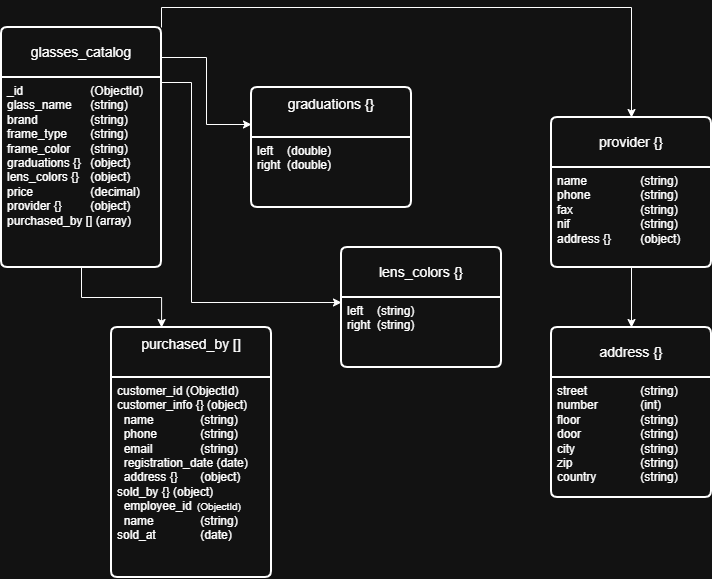

The diagram above was exported from draw.io. Its source (the exported page's mxGraphModel, read from the mxfile embedded in the PNG):
<mxGraphModel dx="1028" dy="595" grid="1" gridSize="10" guides="1" tooltips="1" connect="1" arrows="1" fold="1" page="1" pageScale="1" pageWidth="827" pageHeight="1169" math="0" shadow="0">
  <root>
    <mxCell id="0" />
    <mxCell id="1" parent="0" />
    <mxCell id="b0NjbypJ_1weHfFxDU7s-20" edge="1" parent="1" source="b0NjbypJ_1weHfFxDU7s-1" style="edgeStyle=orthogonalEdgeStyle;rounded=0;orthogonalLoop=1;jettySize=auto;html=1;exitX=1;exitY=0;exitDx=0;exitDy=0;entryX=0.5;entryY=0;entryDx=0;entryDy=0;" target="b0NjbypJ_1weHfFxDU7s-13">
      <mxGeometry relative="1" as="geometry" />
    </mxCell>
    <mxCell id="b0NjbypJ_1weHfFxDU7s-1" parent="1" style="swimlane;childLayout=stackLayout;horizontal=1;startSize=50;horizontalStack=0;rounded=1;fontSize=14;fontStyle=0;strokeWidth=2;resizeParent=0;resizeLast=1;shadow=0;dashed=0;align=center;arcSize=4;whiteSpace=wrap;html=1;" value="glasses_catalog" vertex="1">
      <mxGeometry height="240" width="160" x="60" y="30" as="geometry" />
    </mxCell>
    <mxCell id="b0NjbypJ_1weHfFxDU7s-2" parent="b0NjbypJ_1weHfFxDU7s-1" style="align=left;strokeColor=none;fillColor=none;spacingLeft=4;spacingRight=4;fontSize=12;verticalAlign=top;resizable=0;rotatable=0;part=1;html=1;whiteSpace=wrap;" value="&lt;div&gt;_id&lt;span style=&quot;white-space: pre;&quot;&gt;&#09;&lt;span style=&quot;white-space: pre;&quot;&gt;&#09;&lt;/span&gt;&lt;/span&gt;&lt;span style=&quot;white-space: pre;&quot;&gt;&#09;&lt;/span&gt; (ObjectId)&lt;/div&gt;&lt;div&gt;glass_name&lt;span style=&quot;white-space: pre;&quot;&gt;&#09;&lt;/span&gt; (string)&lt;/div&gt;&lt;div&gt;brand&lt;span style=&quot;white-space: pre;&quot;&gt;&#09;&lt;/span&gt;&lt;span style=&quot;white-space: pre;&quot;&gt;&#09;&lt;/span&gt; (string)&lt;/div&gt;&lt;div&gt;frame_type&lt;span style=&quot;white-space: pre;&quot;&gt;&#09;&lt;/span&gt; (string)&amp;nbsp;&amp;nbsp;&lt;/div&gt;&lt;div&gt;frame_color&lt;span style=&quot;white-space: pre;&quot;&gt;&#09;&lt;/span&gt; (string)&lt;/div&gt;&lt;div&gt;graduations {}&lt;span style=&quot;white-space: pre;&quot;&gt;&#09;&lt;/span&gt; (object)&lt;/div&gt;&lt;div&gt;lens_colors {}&lt;span style=&quot;white-space: pre;&quot;&gt;&#09;&lt;/span&gt; (object)&lt;/div&gt;&lt;div&gt;price&lt;span style=&quot;white-space: pre;&quot;&gt;&#09;&lt;/span&gt;&lt;span style=&quot;white-space: pre;&quot;&gt;&#09;&lt;/span&gt; (decimal)&lt;/div&gt;&lt;div&gt;provider {}&lt;span style=&quot;white-space: pre;&quot;&gt;&#09;&lt;/span&gt; (object)&lt;/div&gt;&lt;div&gt;purchased_by [] (array)&lt;/div&gt;" vertex="1">
      <mxGeometry height="190" width="160" y="50" as="geometry" />
    </mxCell>
    <mxCell id="b0NjbypJ_1weHfFxDU7s-3" parent="1" style="swimlane;childLayout=stackLayout;horizontal=1;startSize=50;horizontalStack=0;rounded=1;fontSize=14;fontStyle=0;strokeWidth=2;resizeParent=0;resizeLast=1;shadow=0;dashed=0;align=center;arcSize=4;whiteSpace=wrap;html=1;" value="lens_colors {}" vertex="1">
      <mxGeometry height="120" width="160" x="400" y="250" as="geometry" />
    </mxCell>
    <mxCell id="b0NjbypJ_1weHfFxDU7s-4" parent="b0NjbypJ_1weHfFxDU7s-3" style="align=left;strokeColor=none;fillColor=none;spacingLeft=4;spacingRight=4;fontSize=12;verticalAlign=top;resizable=0;rotatable=0;part=1;html=1;whiteSpace=wrap;" value="&lt;div&gt;left&lt;span style=&quot;white-space: pre;&quot;&gt;&#09;&lt;/span&gt; (string)&lt;/div&gt;&lt;div&gt;right&lt;span style=&quot;white-space: pre;&quot;&gt;&#09;&lt;/span&gt; (string)&lt;/div&gt;" vertex="1">
      <mxGeometry height="70" width="160" y="50" as="geometry" />
    </mxCell>
    <mxCell id="b0NjbypJ_1weHfFxDU7s-5" parent="1" style="swimlane;childLayout=stackLayout;horizontal=1;startSize=50;horizontalStack=0;rounded=1;fontSize=14;fontStyle=0;strokeWidth=2;resizeParent=0;resizeLast=1;shadow=0;dashed=0;align=center;arcSize=4;whiteSpace=wrap;html=1;" value="&lt;div&gt;graduations {}&lt;/div&gt;&lt;div&gt;&lt;br&gt;&lt;/div&gt;" vertex="1">
      <mxGeometry height="120" width="160" x="310" y="90" as="geometry" />
    </mxCell>
    <mxCell id="b0NjbypJ_1weHfFxDU7s-6" parent="b0NjbypJ_1weHfFxDU7s-5" style="align=left;strokeColor=none;fillColor=none;spacingLeft=4;spacingRight=4;fontSize=12;verticalAlign=top;resizable=0;rotatable=0;part=1;html=1;whiteSpace=wrap;" value="&lt;div&gt;left&lt;span style=&quot;white-space: pre;&quot;&gt;&#09;&lt;/span&gt; (double)&lt;/div&gt;&lt;div&gt;right&lt;span style=&quot;white-space: pre;&quot;&gt;&#09;&lt;/span&gt; (double)&lt;/div&gt;" vertex="1">
      <mxGeometry height="70" width="160" y="50" as="geometry" />
    </mxCell>
    <mxCell id="b0NjbypJ_1weHfFxDU7s-7" parent="1" style="swimlane;childLayout=stackLayout;horizontal=1;startSize=50;horizontalStack=0;rounded=1;fontSize=14;fontStyle=0;strokeWidth=2;resizeParent=0;resizeLast=1;shadow=0;dashed=0;align=center;arcSize=4;whiteSpace=wrap;html=1;" value="address {}" vertex="1">
      <mxGeometry height="170" width="160" x="610" y="330" as="geometry" />
    </mxCell>
    <mxCell id="b0NjbypJ_1weHfFxDU7s-8" parent="b0NjbypJ_1weHfFxDU7s-7" style="align=left;strokeColor=none;fillColor=none;spacingLeft=4;spacingRight=4;fontSize=12;verticalAlign=top;resizable=0;rotatable=0;part=1;html=1;whiteSpace=wrap;" value="&lt;div&gt;&lt;span style=&quot;background-color: transparent; color: light-dark(rgb(0, 0, 0), rgb(255, 255, 255));&quot;&gt;street&lt;span style=&quot;white-space: pre;&quot;&gt;&#09;&lt;/span&gt;&lt;span style=&quot;white-space: pre;&quot;&gt;&#09;&lt;/span&gt; (string)&lt;/span&gt;&lt;/div&gt;&lt;div&gt;number&lt;span style=&quot;white-space: pre;&quot;&gt;&#09;&lt;/span&gt;&lt;span style=&quot;white-space: pre;&quot;&gt;&#09;&lt;/span&gt; (int)&lt;/div&gt;&lt;div&gt;floor&lt;span style=&quot;white-space: pre;&quot;&gt;&#09;&lt;/span&gt;&lt;span style=&quot;white-space: pre;&quot;&gt;&#09;&lt;/span&gt;&lt;span style=&quot;white-space: pre;&quot;&gt;&#09;&lt;/span&gt; (string)&lt;/div&gt;&lt;div&gt;door&lt;span style=&quot;white-space: pre;&quot;&gt;&#09;&lt;/span&gt;&lt;span style=&quot;white-space: pre;&quot;&gt;&#09;&lt;/span&gt;&lt;span style=&quot;white-space: pre;&quot;&gt;&#09;&lt;/span&gt; (string)&lt;/div&gt;&lt;div&gt;city&lt;span style=&quot;white-space: pre;&quot;&gt;&#09;&lt;/span&gt;&lt;span style=&quot;white-space: pre;&quot;&gt;&#09;&lt;/span&gt;&lt;span style=&quot;white-space: pre;&quot;&gt;&#09;&lt;/span&gt; (string)&lt;/div&gt;&lt;div&gt;zip&lt;span style=&quot;white-space: pre;&quot;&gt;&#09;&lt;/span&gt;&lt;span style=&quot;white-space: pre;&quot;&gt;&#09;&lt;/span&gt;&lt;span style=&quot;white-space: pre;&quot;&gt;&#09;&lt;/span&gt; (string)&lt;/div&gt;&lt;div&gt;country&lt;span style=&quot;white-space: pre;&quot;&gt;&#09;&lt;/span&gt;&lt;span style=&quot;white-space: pre;&quot;&gt;&#09;&lt;/span&gt; (string)&lt;/div&gt;" vertex="1">
      <mxGeometry height="120" width="160" y="50" as="geometry" />
    </mxCell>
    <mxCell id="b0NjbypJ_1weHfFxDU7s-11" parent="1" style="swimlane;childLayout=stackLayout;horizontal=1;startSize=50;horizontalStack=0;rounded=1;fontSize=14;fontStyle=0;strokeWidth=2;resizeParent=0;resizeLast=1;shadow=0;dashed=0;align=center;arcSize=4;whiteSpace=wrap;html=1;" value="&lt;div&gt;purchased_by []&lt;/div&gt;&lt;div&gt;&lt;br&gt;&lt;/div&gt;" vertex="1">
      <mxGeometry height="250" width="160" x="170" y="330" as="geometry" />
    </mxCell>
    <mxCell id="b0NjbypJ_1weHfFxDU7s-12" parent="b0NjbypJ_1weHfFxDU7s-11" style="align=left;strokeColor=none;fillColor=none;spacingLeft=4;spacingRight=4;fontSize=12;verticalAlign=top;resizable=0;rotatable=0;part=1;html=1;whiteSpace=wrap;" value="&lt;div&gt;customer_id (ObjectId)&lt;/div&gt;&lt;div&gt;customer_info {} (object)&lt;/div&gt;&lt;div&gt;&amp;nbsp; name&lt;span style=&quot;white-space: pre;&quot;&gt;&#09;&lt;/span&gt;&lt;span style=&quot;white-space: pre;&quot;&gt;&#09;&lt;/span&gt;&amp;nbsp;(string)&lt;/div&gt;&lt;div&gt;&amp;nbsp; phone&lt;span style=&quot;white-space: pre;&quot;&gt;&#09;&lt;/span&gt;&lt;span style=&quot;white-space: pre;&quot;&gt;&#09;&lt;/span&gt; (string)&lt;/div&gt;&lt;div&gt;&amp;nbsp; email&lt;span style=&quot;white-space: pre;&quot;&gt;&#09;&lt;/span&gt;&lt;span style=&quot;white-space: pre;&quot;&gt;&#09;&lt;/span&gt; (string)&lt;/div&gt;&lt;div&gt;&amp;nbsp; registration_date (date)&lt;/div&gt;&lt;div&gt;&amp;nbsp; address {}&lt;span style=&quot;white-space: pre;&quot;&gt;&#09;&lt;/span&gt; (object)&lt;/div&gt;&lt;div&gt;&lt;span style=&quot;background-color: transparent; color: light-dark(rgb(0, 0, 0), rgb(255, 255, 255));&quot;&gt;sold_by {} (object)&lt;/span&gt;&lt;/div&gt;&lt;div&gt;&amp;nbsp; employee_id &lt;span style=&quot;white-space: pre;&quot;&gt;&#09;&lt;/span&gt;&lt;font style=&quot;font-size: 10px;&quot;&gt;(ObjectId)&lt;/font&gt;&lt;/div&gt;&lt;div&gt;&amp;nbsp; name&lt;span style=&quot;white-space: pre;&quot;&gt;&#09;&lt;/span&gt;&lt;span style=&quot;white-space: pre;&quot;&gt;&#09;&lt;/span&gt; (string)&lt;/div&gt;&lt;div&gt;&lt;span style=&quot;background-color: transparent; color: light-dark(rgb(0, 0, 0), rgb(255, 255, 255));&quot;&gt;sold_at&lt;span style=&quot;white-space: pre;&quot;&gt;&#09;&lt;/span&gt;&lt;span style=&quot;white-space: pre;&quot;&gt;&#09;&lt;/span&gt; (date)&lt;/span&gt;&lt;/div&gt;" vertex="1">
      <mxGeometry height="200" width="160" y="50" as="geometry" />
    </mxCell>
    <mxCell id="b0NjbypJ_1weHfFxDU7s-13" parent="1" style="swimlane;childLayout=stackLayout;horizontal=1;startSize=50;horizontalStack=0;rounded=1;fontSize=14;fontStyle=0;strokeWidth=2;resizeParent=0;resizeLast=1;shadow=0;dashed=0;align=center;arcSize=4;whiteSpace=wrap;html=1;" value="provider {}" vertex="1">
      <mxGeometry height="150" width="160" x="610" y="120" as="geometry" />
    </mxCell>
    <mxCell id="b0NjbypJ_1weHfFxDU7s-14" parent="b0NjbypJ_1weHfFxDU7s-13" style="align=left;strokeColor=none;fillColor=none;spacingLeft=4;spacingRight=4;fontSize=12;verticalAlign=top;resizable=0;rotatable=0;part=1;html=1;whiteSpace=wrap;" value="&lt;div&gt;name&lt;span style=&quot;white-space: pre;&quot;&gt;&#09;&lt;/span&gt;&lt;span style=&quot;white-space: pre;&quot;&gt;&#09;&lt;/span&gt; (string)&lt;/div&gt;&lt;div&gt;phone&lt;span style=&quot;white-space: pre;&quot;&gt;&#09;&lt;/span&gt;&lt;span style=&quot;white-space: pre;&quot;&gt;&#09;&lt;/span&gt; (string)&lt;/div&gt;&lt;div&gt;fax&lt;span style=&quot;white-space: pre;&quot;&gt;&#09;&lt;/span&gt;&lt;span style=&quot;white-space: pre;&quot;&gt;&#09;&lt;/span&gt;&lt;span style=&quot;white-space: pre;&quot;&gt;&#09;&lt;/span&gt; (string)&lt;/div&gt;&lt;div&gt;nif&lt;span style=&quot;white-space: pre;&quot;&gt;&#09;&lt;/span&gt;&lt;span style=&quot;white-space: pre;&quot;&gt;&#09;&lt;/span&gt;&lt;span style=&quot;white-space: pre;&quot;&gt;&#09;&lt;/span&gt; (string)&lt;/div&gt;&lt;div&gt;address {} &lt;span style=&quot;white-space: pre;&quot;&gt;&#09;&lt;/span&gt;&amp;nbsp;(object)&lt;/div&gt;&lt;div&gt;&lt;br&gt;&lt;/div&gt;" vertex="1">
      <mxGeometry height="100" width="160" y="50" as="geometry" />
    </mxCell>
    <mxCell id="b0NjbypJ_1weHfFxDU7s-18" edge="1" parent="1" source="b0NjbypJ_1weHfFxDU7s-2" style="edgeStyle=orthogonalEdgeStyle;rounded=0;orthogonalLoop=1;jettySize=auto;html=1;exitX=1;exitY=0;exitDx=0;exitDy=0;">
      <mxGeometry relative="1" as="geometry">
        <mxPoint x="310" y="127" as="targetPoint" />
      </mxGeometry>
    </mxCell>
    <mxCell id="b0NjbypJ_1weHfFxDU7s-19" edge="1" parent="1" style="edgeStyle=orthogonalEdgeStyle;rounded=0;orthogonalLoop=1;jettySize=auto;html=1;exitX=1;exitY=0;exitDx=0;exitDy=0;entryX=0;entryY=0.25;entryDx=0;entryDy=0;">
      <mxGeometry relative="1" as="geometry">
        <Array as="points">
          <mxPoint x="220" y="85" />
          <mxPoint x="250" y="85" />
          <mxPoint x="250" y="305" />
        </Array>
        <mxPoint x="220" y="105" as="sourcePoint" />
        <mxPoint x="400" y="305" as="targetPoint" />
      </mxGeometry>
    </mxCell>
    <mxCell id="b0NjbypJ_1weHfFxDU7s-21" edge="1" parent="1" source="b0NjbypJ_1weHfFxDU7s-14" style="edgeStyle=orthogonalEdgeStyle;rounded=0;orthogonalLoop=1;jettySize=auto;html=1;exitX=0.5;exitY=1;exitDx=0;exitDy=0;entryX=0.5;entryY=0;entryDx=0;entryDy=0;" target="b0NjbypJ_1weHfFxDU7s-7">
      <mxGeometry relative="1" as="geometry" />
    </mxCell>
    <mxCell id="b0NjbypJ_1weHfFxDU7s-22" edge="1" parent="1" source="b0NjbypJ_1weHfFxDU7s-2" style="edgeStyle=orthogonalEdgeStyle;rounded=0;orthogonalLoop=1;jettySize=auto;html=1;entryX=0.313;entryY=0;entryDx=0;entryDy=0;entryPerimeter=0;" target="b0NjbypJ_1weHfFxDU7s-11">
      <mxGeometry relative="1" as="geometry" />
    </mxCell>
  </root>
</mxGraphModel>